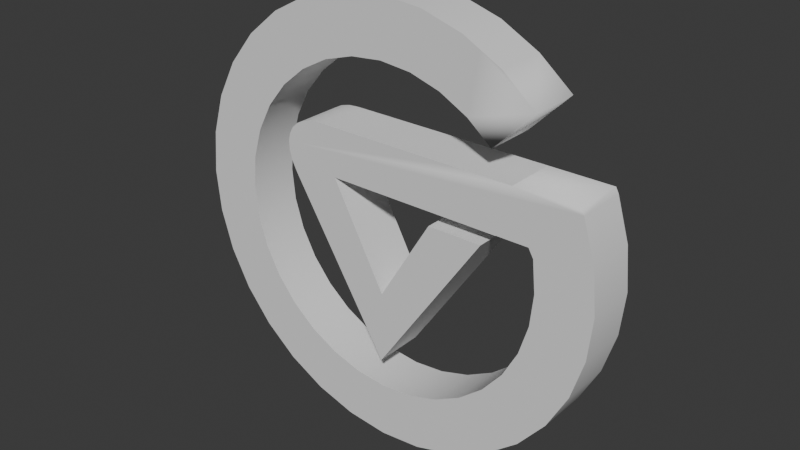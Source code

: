 # Source: GV-logo.blend  (saved by Blender 4.1.23; exported with 4.5.12 LTS)
import bpy
from mathutils import Matrix  # noqa: F401  (used for matrix-valued properties, if any)

bpy.ops.wm.read_factory_settings(use_empty=True)
scene = bpy.context.scene
scene.name = 'Scene'

# ---- collections
col_collection = bpy.data.collections.new('Collection'); scene.collection.children.link(col_collection)

# ---- materials (node trees are filled in below, after node groups)
mat_material_001 = bpy.data.materials.new('Material.001')
mat_material_001.use_transparent_shadow = False
mat_material_001.roughness = 0.1625
mat_material_001.specular_intensity = 0.2
mat_material_001.metallic = 1.0

# ---- material node trees

# ---- world
world_world = bpy.data.worlds.new('World'); scene.world = world_world
world_world.use_nodes = True; world_world.node_tree.nodes.clear()
_N = world_world.node_tree.nodes; _L = world_world.node_tree.links
n0 = _N.new('ShaderNodeOutputWorld'); n0.name = 'World Output'; n0.location = (300, 300)
n1 = _N.new('ShaderNodeBackground'); n1.name = 'Background'; n1.location = (10, 300)
n1.inputs[0].default_value = (0.05088, 0.05088, 0.05088, 1.0)
_L.new(n1.outputs[0], n0.inputs[0])
n0.is_active_output = True
world_world.color = (0.05088, 0.05088, 0.05088)
world_world.use_sun_shadow = False
world_world.sun_shadow_jitter_overblur = 0.0

# ---- meshes
me_circle = bpy.data.meshes.new('Circle')
me_circle.from_pydata([(1.0, -0.8892, 8.258e-08), (0.9808, -0.8892, 0.1951), (0.9239, -0.8892, 0.3827), (0.7071, -0.8892, 0.7071), (0.5556, -0.8892, 0.8315), (0.4595, -0.8892, 0.8828), (0.3827, -0.8892, 0.9239), (0.2785, -0.8892, 0.9555), (0.1951, -0.8892, 0.9808), (-4.371e-08, -0.8892, 1.0), (-0.1951, -0.8892, 0.9808), (-0.3827, -0.8892, 0.9239), (-0.5556, -0.8892, 0.8315), (-0.7071, -0.8892, 0.7071), (-0.8315, -0.8892, 0.5556), (-0.9239, -0.8892, 0.3827), (-0.9808, -0.8892, 0.1951), (-1.0, -0.8892, -4.845e-09), (-0.9808, -0.8892, -0.1951), (-0.9239, -0.8892, -0.3827), (-0.8315, -0.8892, -0.5556), (-0.7071, -0.8892, -0.7071), (-0.5556, -0.8892, -0.8315), (-0.3827, -0.8892, -0.9239), (-0.1951, -0.8892, -0.9808), (4.371e-08, -0.8892, -1.0), (0.1951, -0.8892, -0.9808), (0.3827, -0.8892, -0.9239), (0.5556, -0.8892, -0.8315), (0.7071, -0.8892, -0.7071), (0.8315, -0.8892, -0.5556), (0.9239, -0.8892, -0.3827), (0.9808, -0.8892, -0.1951), (0.7289, -0.8892, 0.145), (0.7432, -0.8892, 6.979e-08), (0.7061, -0.8892, 0.1849), (0.6211, -0.8892, 0.407), (0.5255, -0.8892, 0.5255), (0.4129, -0.8892, 0.618), (0.3415, -0.8892, 0.6561), (0.2844, -0.8892, 0.6866), (0.207, -0.8892, 0.7101), (0.145, -0.8892, 0.7289), (-3.249e-08, -0.8892, 0.7432), (-0.145, -0.8892, 0.7289), (-0.2844, -0.8892, 0.6866), (-0.4129, -0.8892, 0.618), (-0.5255, -0.8892, 0.5255), (-0.618, -0.8892, 0.4129), (-0.6866, -0.8892, 0.2844), (-0.7289, -0.8892, 0.145), (-0.7432, -0.8892, 4.815e-09), (-0.7289, -0.8892, -0.145), (-0.6866, -0.8892, -0.2844), (-0.618, -0.8892, -0.4129), (-0.5255, -0.8892, -0.5255), (-0.4129, -0.8892, -0.618), (-0.2844, -0.8892, -0.6866), (-0.145, -0.8892, -0.7289), (3.249e-08, -0.8892, -0.7432), (0.145, -0.8892, -0.7289), (0.2844, -0.8892, -0.6866), (0.4129, -0.8892, -0.618), (0.5255, -0.8892, -0.5255), (0.618, -0.8892, -0.4129), (0.6866, -0.8892, -0.2844), (0.7289, -0.8892, -0.145), (-0.3274, -0.8892, 0.407), (-0.2676, -0.8892, 0.407), (0.3555, -0.8892, 0.407), (-0.007088, -0.8892, -0.6124), (0.5601, -0.8892, 0.1849), (-0.3781, -0.8892, 0.403), (-0.4225, -0.8892, 0.3912), (-0.4591, -0.8892, 0.372), (-0.4868, -0.8892, 0.3459), (-0.5048, -0.8892, 0.3137), (-0.5125, -0.8892, 0.2765), (-0.5097, -0.8892, 0.2352), (-0.4965, -0.8892, 0.1913), (-0.4733, -0.8892, 0.146), (0.492, -0.8892, 0.1203), (0.5594, -0.8892, 0.1837), (0.3526, -0.8892, 0.1837), (0.2419, -0.8892, 0.1203), (-0.001708, -0.8892, -0.2802), (-0.2531, -0.8892, 0.1837), (1.0, -0.7102, 7.476e-08), (0.9808, -0.7102, 0.1951), (0.9239, -0.7102, 0.3827), (0.7071, -0.7102, 0.7071), (0.5556, -0.7102, 0.8315), (0.3827, -0.7102, 0.9239), (0.4562, -0.7102, 0.8846), (0.1951, -0.7102, 0.9808), (-4.371e-08, -0.7102, 1.0), (-0.1951, -0.7102, 0.9808), (-0.3827, -0.7102, 0.9239), (-0.5556, -0.7102, 0.8315), (-0.7071, -0.7102, 0.7071), (-0.8315, -0.7102, 0.5556), (-0.9239, -0.7102, 0.3827), (-0.9808, -0.7102, 0.1951), (-1.0, -0.7102, -1.267e-08), (-0.9808, -0.7102, -0.1951), (-0.9239, -0.7102, -0.3827), (-0.8315, -0.7102, -0.5556), (-0.7071, -0.7102, -0.7071), (-0.5556, -0.7102, -0.8315), (-0.4837, -0.7102, -0.8699), (-0.3827, -0.7102, -0.9239), (-0.1951, -0.7102, -0.9808), (4.371e-08, -0.7102, -1.0), (0.1951, -0.7102, -0.9808), (0.3827, -0.7102, -0.9239), (0.5556, -0.7102, -0.8315), (0.7071, -0.7102, -0.7071), (0.8315, -0.7102, -0.5556), (0.9239, -0.7102, -0.3827), (0.9808, -0.7102, -0.1951), (0.7289, -0.7102, 0.145), (0.7432, -0.7102, 6.748e-08), (0.7061, -0.7102, 0.1849), (0.6211, -0.7102, 0.407), (0.5255, -0.7102, 0.5255), (0.4129, -0.7102, 0.618), (0.2844, -0.7102, 0.6866), (0.3391, -0.7102, 0.6574), (0.145, -0.7102, 0.7289), (-3.249e-08, -0.7102, 0.7432), (-0.145, -0.7102, 0.7289), (-0.2844, -0.7102, 0.6866), (-0.4129, -0.7102, 0.618), (-0.5255, -0.7102, 0.5255), (-0.618, -0.7102, 0.4129), (-0.6866, -0.7102, 0.2844), (-0.7289, -0.7102, 0.145), (-0.7432, -0.7102, 2.504e-09), (-0.7289, -0.7102, -0.145), (-0.6866, -0.7102, -0.2844), (-0.618, -0.7102, -0.4129), (-0.5255, -0.7102, -0.5255), (-0.4129, -0.7102, -0.618), (-0.3595, -0.7102, -0.6465), (-0.2844, -0.7102, -0.6866), (-0.145, -0.7102, -0.7289), (3.249e-08, -0.7102, -0.7432), (0.145, -0.7102, -0.7289), (0.2844, -0.7102, -0.6866), (0.4129, -0.7102, -0.618), (0.5255, -0.7102, -0.5255), (0.618, -0.7102, -0.4129), (0.6866, -0.7102, -0.2844), (0.7289, -0.7102, -0.145), (-0.3274, -0.7102, 0.407), (-0.2676, -0.7102, 0.407), (0.4089, -0.7102, 0.407), (-0.007088, -0.7102, -0.6124), (0.492, -0.7102, 0.1203), (0.5594, -0.7102, 0.1837), (0.5601, -0.7102, 0.1849), (-0.3781, -0.7102, 0.403), (-0.4225, -0.7102, 0.3912), (-0.4591, -0.7102, 0.372), (-0.4868, -0.7102, 0.3459), (-0.5048, -0.7102, 0.3137), (-0.5125, -0.7102, 0.2765), (-0.5097, -0.7102, 0.2352), (-0.4965, -0.7102, 0.1913), (-0.4733, -0.7102, 0.146), (0.3526, -0.7102, 0.1837), (0.2419, -0.7102, 0.1203), (-0.2531, -0.7102, 0.1837), (-0.001708, -0.7102, -0.2802), (0.9109, -0.8892, 0.407), (0.9109, -0.7102, 0.407)], [], [(1, 0, 87, 88), (2, 1, 88, 89), (91, 4, 3, 90), (92, 6, 5, 4, 91, 93), (94, 8, 7, 6, 92), (95, 9, 8, 94), (96, 10, 9, 95), (97, 11, 10, 96), (98, 12, 11, 97), (99, 13, 12, 98), (14, 13, 99, 100), (15, 14, 100, 101), (16, 15, 101, 102), (17, 16, 102, 103), (18, 17, 103, 104), (19, 18, 104, 105), (20, 19, 105, 106), (21, 20, 106, 107), (22, 21, 107, 108), (23, 22, 108, 109, 110), (24, 23, 110, 111), (25, 24, 111, 112), (26, 25, 112, 113), (27, 26, 113, 114), (28, 27, 114, 115), (29, 28, 115, 116), (30, 29, 116, 117), (31, 30, 117, 118), (119, 32, 31, 118), (0, 32, 119, 87), (34, 33, 120, 121), (33, 35, 122, 120), (36, 174, 175, 123), (37, 38, 125, 124), (38, 39, 40, 126, 127, 125), (40, 41, 42, 128, 126), (42, 43, 129, 128), (43, 44, 130, 129), (44, 45, 131, 130), (45, 46, 132, 131), (46, 47, 133, 132), (133, 47, 48, 134), (134, 48, 49, 135), (49, 50, 136, 135), (136, 50, 51, 137), (137, 51, 52, 138), (138, 52, 53, 139), (139, 53, 54, 140), (140, 54, 55, 141), (141, 55, 56, 142), (142, 56, 57, 144, 143), (144, 57, 58, 145), (145, 58, 59, 146), (146, 59, 60, 147), (147, 60, 61, 148), (148, 61, 62, 149), (149, 62, 63, 150), (63, 64, 151, 150), (64, 65, 152, 151), (65, 66, 153, 152), (66, 34, 121, 153), (154, 67, 68, 155), (155, 68, 69, 156), (156, 69, 36, 123), (81, 70, 157, 158), (71, 82, 159, 160), (161, 72, 67, 154), (162, 73, 72, 161), (163, 74, 73, 162), (164, 75, 74, 163), (76, 75, 164, 165), (77, 76, 165, 166), (78, 77, 166, 167), (79, 78, 167, 168), (80, 79, 168, 169), (157, 70, 80, 169), (35, 71, 160, 122), (83, 82, 71, 35, 33, 34, 66, 65, 64, 63, 62, 61, 60, 59, 58, 57, 56, 55, 54, 53, 52, 51, 50, 49, 48, 47, 46, 45, 44, 43, 42, 41, 7, 8, 9, 10, 11, 12, 13, 14, 15, 16, 17, 18, 19, 20, 21, 22, 23, 24, 25, 26, 27, 28, 29, 30, 31, 32, 0, 1, 2, 174, 36, 69, 68, 67, 72, 73, 74, 75, 76, 77, 78, 79, 80, 70, 81, 84, 85, 86), (40, 39, 5, 6, 7, 41), (82, 83, 170, 159), (171, 84, 81, 158), (172, 86, 85, 173), (85, 84, 171, 173), (83, 86, 172, 170), (164, 163, 162, 161, 154, 155, 156, 123, 175, 89, 88, 87, 119, 118, 117, 116, 115, 114, 113, 112, 111, 110, 109, 143, 144, 145, 146, 147, 148, 149, 150, 151, 152, 153, 121, 120, 122, 160, 159, 170, 172, 173, 171, 158, 157, 169, 168, 167, 166, 165), (142, 143, 109, 108, 107, 106, 105, 104, 103, 102, 101, 100, 99, 98, 97, 96, 95, 94, 92, 93, 127, 126, 128, 129, 130, 131, 132, 133, 134, 135, 136, 137, 138, 139, 140, 141), (175, 174, 2, 89), (90, 124, 125, 127, 93, 91), (37, 3, 4, 5, 39, 38), (90, 3, 37, 124)])
me_circle.polygons.foreach_set('use_smooth', [1, 1, 1, 1, 1, 1, 1, 1, 1, 1, 1, 1, 1, 1, 1, 1, 1, 1, 1, 1, 1, 1, 1, 1, 1, 1, 1, 1, 1, 1, 1, 1, 1, 1, 1, 1, 1, 1, 1, 1, 1, 1, 1, 1, 1, 1, 1, 1, 1, 1, 1, 1, 1, 1, 1, 1, 1, 1, 1, 1, 1, 1, 1, 1, 1, 1, 1, 1, 1, 1, 1, 1, 1, 1, 1, 1, 1, 1, 1, 1, 1, 1, 1, 1, 0, 0, 1, 0, 1, 1])
me_circle.polygons.foreach_set('material_index', [0, 0, 0, 0, 0, 0, 0, 0, 0, 0, 0, 0, 0, 0, 0, 0, 0, 0, 0, 0, 0, 0, 0, 0, 0, 0, 0, 0, 0, 0, 2532, 2532, 0, 2532, 2532, 2532, 2532, 2532, 2532, 2532, 2532, 2532, 2532, 2532, 2532, 2532, 2532, 2532, 2532, 2532, 2532, 2532, 2532, 2532, 2532, 2532, 2532, 2532, 2532, 2532, 2532, 0, 0, 0, 0, 0, 0, 0, 0, 0, 0, 0, 0, 0, 0, 0, 0, 0, 0, 0, 0, 0, 0, 0, 0, 0, 0, 0, 0, 0])
_k = set([(0, 1), (0, 32), (1, 2), (2, 174), (3, 4), (4, 5), (5, 6), (6, 7), (7, 8), (8, 9), (9, 10), (10, 11), (11, 12), (12, 13), (13, 14), (14, 15), (15, 16), (16, 17), (17, 18), (18, 19), (19, 20), (20, 21), (21, 22), (22, 23), (23, 24), (24, 25), (25, 26), (26, 27), (27, 28), (28, 29), (29, 30), (30, 31), (31, 32), (33, 34), (33, 35), (34, 66), (35, 71), (35, 122), (36, 69), (36, 123), (37, 38), (38, 39), (39, 40), (40, 41), (41, 42), (42, 43), (43, 44), (44, 45), (45, 46), (46, 47), (47, 48), (48, 49), (49, 50), (50, 51), (51, 52), (52, 53), (53, 54), (54, 55), (55, 56), (56, 57), (57, 58), (58, 59), (59, 60), (60, 61), (61, 62), (62, 63), (63, 64), (64, 65), (65, 66), (67, 68), (67, 72), (68, 69), (70, 80), (70, 81), (70, 157), (71, 82), (71, 160), (72, 73), (73, 74), (74, 75), (75, 76), (76, 77), (77, 78), (78, 79), (79, 80), (81, 84), (81, 158), (82, 83), (82, 159), (83, 86), (84, 85), (84, 171), (85, 86), (85, 173), (86, 172)])
me_circle.attributes.new('sharp_edge', 'BOOLEAN', 'EDGE').data.foreach_set('value', [ (min(e.vertices), max(e.vertices)) in _k for e in me_circle.edges])
_uv = me_circle.uv_layers.new(name='UVMap')
_uv.uv.foreach_set('vector', [0.9688, 0.7777, 1.0, 0.7777, 1.0, 0.8224, 0.9688, 0.8224, 0.9375, 0.7777, 0.9688, 0.7777, 0.9688, 0.8224, 0.9375, 0.8224, 0.8438, 0.8224, 0.8438, 0.7777, 0.875, 0.7777, 0.875, 0.8224, 0.8125, 0.8224, 0.8125, 0.7777, 0.8264, 0.7777, 0.8438, 0.7777, 0.8438, 0.8224, 0.8258, 0.8224, 0.7812, 0.8224, 0.7812, 0.7777, 0.7951, 0.7777, 0.8125, 0.7777, 0.8125, 0.8224, 0.75, 0.8224, 0.75, 0.7777, 0.7812, 0.7777, 0.7812, 0.8224, 0.7188, 0.8224, 0.7188, 0.7777, 0.75, 0.7777, 0.75, 0.8224, 0.6875, 0.8224, 0.6875, 0.7777, 0.7188, 0.7777, 0.7188, 0.8224, 0.6562, 0.8224, 0.6562, 0.7777, 0.6875, 0.7777, 0.6875, 0.8224, 0.625, 0.8224, 0.625, 0.7777, 0.6562, 0.7777, 0.6562, 0.8224, 0.5938, 0.7777, 0.625, 0.7777, 0.625, 0.8224, 0.5938, 0.8224, 0.5625, 0.7777, 0.5938, 0.7777, 0.5938, 0.8224, 0.5625, 0.8224, 0.5312, 0.7777, 0.5625, 0.7777, 0.5625, 0.8224, 0.5312, 0.8224, 0.5, 0.7777, 0.5312, 0.7777, 0.5312, 0.8224, 0.5, 0.8224, 0.4688, 0.7777, 0.5, 0.7777, 0.5, 0.8224, 0.4688, 0.8224, 0.4375, 0.7777, 0.4688, 0.7777, 0.4688, 0.8224, 0.4375, 0.8224, 0.4062, 0.7777, 0.4375, 0.7777, 0.4375, 0.8224, 0.4062, 0.8224, 0.375, 0.7777, 0.4062, 0.7777, 0.4062, 0.8224, 0.375, 0.8224, 0.3438, 0.7777, 0.375, 0.7777, 0.375, 0.8224, 0.3438, 0.8224, 0.3125, 0.7777, 0.3438, 0.7777, 0.3438, 0.8224, 0.3308, 0.8224, 0.3125, 0.8224, 0.2812, 0.7777, 0.3125, 0.7777, 0.3125, 0.8224, 0.2812, 0.8224, 0.25, 0.7777, 0.2812, 0.7777, 0.2812, 0.8224, 0.25, 0.8224, 0.2188, 0.7777, 0.25, 0.7777, 0.25, 0.8224, 0.2188, 0.8224, 0.1875, 0.7777, 0.2188, 0.7777, 0.2188, 0.8224, 0.1875, 0.8224, 0.1562, 0.7777, 0.1875, 0.7777, 0.1875, 0.8224, 0.1562, 0.8224, 0.125, 0.7777, 0.1562, 0.7777, 0.1562, 0.8224, 0.125, 0.8224, 0.09375, 0.7777, 0.125, 0.7777, 0.125, 0.8224, 0.09375, 0.8224, 0.0625, 0.7777, 0.09375, 0.7777, 0.09375, 0.8224, 0.0625, 0.8224, 0.03125, 0.8224, 0.03125, 0.7777, 0.0625, 0.7777, 0.0625, 0.8224, 0.0, 0.7777, 0.03125, 0.7777, 0.03125, 0.8224, 0.0, 0.8224, 1.0, 0.7129, 0.9688, 0.7129, 0.9688, 0.7307, 1.0, 0.7307, 0.9688, 0.7129, 0.9519, 0.7129, 0.9519, 0.7307, 0.9688, 0.7307, 0.577, 0.0, 0.577, 0.0, 0.9331, 0.8224, 0.5718, 0.5, 0.875, 0.7129, 0.8438, 0.7129, 0.8438, 0.7307, 0.875, 0.7307, 0.8438, 0.7129, 0.8264, 0.7129, 0.8125, 0.7129, 0.8125, 0.7307, 0.8258, 0.7307, 0.8438, 0.7307, 0.8125, 0.7129, 0.7951, 0.7129, 0.7812, 0.7129, 0.7812, 0.7307, 0.8125, 0.7307, 0.7812, 0.7129, 0.75, 0.7129, 0.75, 0.7307, 0.7812, 0.7307, 0.75, 0.7129, 0.7188, 0.7129, 0.7188, 0.7307, 0.75, 0.7307, 0.7188, 0.7129, 0.6875, 0.7129, 0.6875, 0.7307, 0.7188, 0.7307, 0.6875, 0.7129, 0.6562, 0.7129, 0.6562, 0.7307, 0.6875, 0.7307, 0.6562, 0.7129, 0.625, 0.7129, 0.625, 0.7307, 0.6562, 0.7307, 0.625, 0.7307, 0.625, 0.7129, 0.5938, 0.7129, 0.5938, 0.7307, 0.5938, 0.7307, 0.5938, 0.7129, 0.5625, 0.7129, 0.5625, 0.7307, 0.5625, 0.7129, 0.5312, 0.7129, 0.5312, 0.7307, 0.5625, 0.7307, 0.5312, 0.7307, 0.5312, 0.7129, 0.5, 0.7129, 0.5, 0.7307, 0.5, 0.7307, 0.5, 0.7129, 0.4688, 0.7129, 0.4688, 0.7307, 0.4688, 0.7307, 0.4688, 0.7129, 0.4375, 0.7129, 0.4375, 0.7307, 0.4375, 0.7307, 0.4375, 0.7129, 0.4062, 0.7129, 0.4062, 0.7307, 0.4062, 0.7307, 0.4062, 0.7129, 0.375, 0.7129, 0.375, 0.7307, 0.375, 0.7307, 0.375, 0.7129, 0.3438, 0.7129, 0.3438, 0.7307, 0.3438, 0.7307, 0.3438, 0.7129, 0.3125, 0.7129, 0.3125, 0.7307, 0.3308, 0.7307, 0.3125, 0.7307, 0.3125, 0.7129, 0.2812, 0.7129, 0.2812, 0.7307, 0.2812, 0.7307, 0.2812, 0.7129, 0.25, 0.7129, 0.25, 0.7307, 0.25, 0.7307, 0.25, 0.7129, 0.2188, 0.7129, 0.2188, 0.7307, 0.2188, 0.7307, 0.2188, 0.7129, 0.1875, 0.7129, 0.1875, 0.7307, 0.1875, 0.7307, 0.1875, 0.7129, 0.1562, 0.7129, 0.1562, 0.7307, 0.1562, 0.7307, 0.1562, 0.7129, 0.125, 0.7129, 0.125, 0.7307, 0.125, 0.7129, 0.09375, 0.7129, 0.09375, 0.7307, 0.125, 0.7307, 0.09375, 0.7129, 0.0625, 0.7129, 0.0625, 0.7307, 0.09375, 0.7307, 0.0625, 0.7129, 0.03125, 0.7129, 0.03125, 0.7307, 0.0625, 0.7307, 0.03125, 0.7129, 0.0, 0.7129, 0.0, 0.7307, 0.03125, 0.7307, 0.567, 0.2602, 0.567, 0.2819, 0.5557, 0.2853, 0.5557, 0.2643, 0.5557, 0.2643, 0.5557, 0.2853, 0.4378, 0.3253, 0.4277, 0.3179, 0.4277, 0.3179, 0.4378, 0.3253, 0.3875, 0.3351, 0.3875, 0.3258, 0.2148, 0.5703, 0.2187, 0.75, 0.2101, 0.75, 0.2062, 0.5703, 0.2143, 0.5458, 0.2143, 0.546, 0.2057, 0.546, 0.2057, 0.5458, 0.5766, 0.2567, 0.5766, 0.2791, 0.567, 0.2819, 0.567, 0.2602, 0.585, 0.2537, 0.585, 0.2767, 0.5766, 0.2791, 0.5766, 0.2567, 0.5919, 0.2512, 0.5919, 0.2747, 0.585, 0.2767, 0.585, 0.2537, 0.625, 0.2398, 0.625, 0.2655, 0.5919, 0.2747, 0.5919, 0.2512, 0.5943, 0.911, 0.625, 0.9115, 0.625, 0.9201, 0.5943, 0.9196, 0.5885, 0.9109, 0.5943, 0.911, 0.5943, 0.9196, 0.5885, 0.9195, 0.5809, 0.9107, 0.5885, 0.9109, 0.5885, 0.9195, 0.5809, 0.9193, 0.5716, 0.9105, 0.5809, 0.9107, 0.5809, 0.9193, 0.5716, 0.9191, 0.561, 0.9103, 0.5716, 0.9105, 0.5716, 0.9191, 0.561, 0.9189, 0.375, 0.9149, 0.375, 0.9063, 0.561, 0.9103, 0.561, 0.9189, 0.7655, 0.5374, 0.7655, 0.5692, 0.7724, 0.5692, 0.7724, 0.5374, 0.5667, 0.0, 0.5667, 0.0, 0.5668, 0.0, 0.5668, 0.0, 0.5626, 0.0, 0.5547, 0.0, 0.5468, 0.0, 0.5391, 0.0, 0.5321, 0.0, 0.526, 0.0, 0.5209, 0.0, 0.5171, 0.0, 0.5148, 0.0, 0.514, 0.0, 0.5148, 0.0, 0.5171, 0.0, 0.5209, 0.0, 0.526, 0.0, 0.5321, 0.0, 0.5391, 0.0, 0.5468, 0.0, 0.5547, 0.0, 0.5626, 0.0, 0.5703, 0.0, 0.5773, 0.0, 0.5834, 0.0, 0.5885, 0.0, 0.5923, 0.0, 0.5946, 0.0, 0.5953, 0.0, 0.5946, 0.0, 0.5935, 0.0, 0.607, 0.0, 0.6083, 0.0, 0.6094, 0.0, 0.6083, 0.0, 0.6052, 0.0, 0.6002, 0.0, 0.5934, 0.0, 0.5851, 0.0, 0.5756, 0.0, 0.5654, 0.0, 0.5547, 0.0, 0.544, 0.0, 0.5338, 0.0, 0.5243, 0.0, 0.516, 0.0, 0.5092, 0.0, 0.5042, 0.0, 0.5011, 0.0, 0.5, 0.0, 0.5011, 0.0, 0.5042, 0.0, 0.5092, 0.0, 0.516, 0.0, 0.5243, 0.0, 0.5338, 0.0, 0.544, 0.0, 0.5547, 0.0, 0.5654, 0.0, 0.5756, 0.0, 0.577, 0.0, 0.577, 0.0, 0.577, 0.0, 0.577, 0.0, 0.577, 0.0, 0.5767, 0.0, 0.5761, 0.0, 0.575, 0.0, 0.5736, 0.0, 0.5719, 0.0, 0.5698, 0.0, 0.5676, 0.0, 0.5652, 0.0, 0.5627, 0.0, 0.5212, 0.0, 0.5613, 0.0, 0.5613, 0.0, 0.5394, 0.0, 0.5667, 0.0, 0.5923, 0.0, 0.5906, 0.0, 0.603, 0.0, 0.6052, 0.0, 0.607, 0.0, 0.5935, 0.0, 0.3611, 0.5139, 0.3611, 0.5819, 0.3388, 0.5819, 0.3388, 0.5139, 0.6612, 0.6051, 0.6389, 0.6051, 0.6389, 0.5361, 0.6612, 0.5361, 0.625, 0.8506, 0.625, 0.8359, 0.375, 0.8359, 0.375, 0.8506, 0.2891, 0.75, 0.2891, 0.5495, 0.2744, 0.5495, 0.2744, 0.75, 0.375, 0.4141, 0.625, 0.4922, 0.625, 0.4481, 0.375, 0.3994, 0.5687, 0.5, 0.5701, 0.5, 0.571, 0.5, 0.5716, 0.5, 0.5718, 0.5, 0.5718, 0.5, 0.5718, 0.5, 0.5718, 0.5, 0.5718, 0.5, 0.5706, 0.5, 0.561, 0.5, 0.5511, 0.5, 0.5411, 0.5, 0.5315, 0.5, 0.5227, 0.5, 0.515, 0.5, 0.5086, 0.5, 0.5039, 0.5, 0.501, 0.5, 0.5, 0.5, 0.501, 0.5, 0.5039, 0.5, 0.5066, 0.5, 0.5181, 0.5, 0.516, 0.5, 0.5138, 0.5, 0.5131, 0.5, 0.5138, 0.5, 0.516, 0.5, 0.5195, 0.5, 0.5242, 0.5, 0.53, 0.5, 0.5365, 0.5, 0.5437, 0.5, 0.5511, 0.5, 0.5585, 0.5, 0.5605, 0.5, 0.5605, 0.5, 0.5604, 0.5, 0.5604, 0.5, 0.5604, 0.5, 0.5368, 0.5, 0.5572, 0.5, 0.5572, 0.5, 0.5198, 0.5, 0.5585, 0.5, 0.5608, 0.5, 0.5631, 0.5, 0.5652, 0.5, 0.5671, 0.5, 0.5195, 0.5, 0.5181, 0.5, 0.5066, 0.5, 0.5086, 0.5, 0.515, 0.5, 0.5227, 0.5, 0.5315, 0.5, 0.5411, 0.5, 0.5511, 0.5, 0.561, 0.5, 0.5706, 0.5, 0.5794, 0.5, 0.5872, 0.5, 0.5935, 0.5, 0.5982, 0.5, 0.6011, 0.5, 0.6021, 0.5, 0.6011, 0.5, 0.5982, 0.5, 0.5962, 0.5, 0.5846, 0.5, 0.5861, 0.5, 0.5883, 0.5, 0.589, 0.5, 0.5883, 0.5, 0.5861, 0.5, 0.5826, 0.5, 0.5779, 0.5, 0.5722, 0.5, 0.5656, 0.5, 0.5585, 0.5, 0.5511, 0.5, 0.5437, 0.5, 0.5365, 0.5, 0.53, 0.5, 0.5242, 0.5, 0.9331, 0.8224, 0.9331, 0.7777, 0.9375, 0.7777, 0.9375, 0.8224, 0.5872, 0.5, 0.5779, 0.5, 0.5826, 0.5, 0.5846, 0.5, 0.5962, 0.5, 0.5935, 0.5, 0.5834, 0.0, 0.5934, 0.0, 0.6002, 0.0, 0.603, 0.0, 0.5906, 0.0, 0.5885, 0.0, 0.5872, 0.5, 0.5934, 0.0, 0.875, 0.7129, 0.5779, 0.5])
me_circle.materials.append(mat_material_001)
me_circle.materials.append(None)
me_circle.update()

# ---- objects
ob_circle = bpy.data.objects.new('Circle', me_circle)

# ---- transforms, parenting, visibility, modifiers, constraints
ob_circle.location = (0.0, 0.5539, 0.5285)
ob_circle.scale = (0.5068, 0.6633, 0.5068)

# ---- collection membership
col_collection.objects.link(ob_circle)

# ---- scene / render settings (as saved in the file)
scene.frame_start = 1; scene.frame_end = 250; scene.frame_set(1)
scene.render.engine = 'BLENDER_EEVEE_NEXT'
scene.cycles.sampling_pattern = 'TABULATED_SOBOL'
scene.eevee.ray_tracing_options.trace_max_roughness = 0.0
bpy.context.view_layer.update()

# ---- added for rendering (the .blend has no active camera and no usable light): camera, sun
cam_auto = bpy.data.cameras.new('AutoCamera')
cam_auto.lens = 50.0
cam_auto.sensor_width = 36.0
cam_auto.clip_end = 1000.0
ob_auto_camera = bpy.data.objects.new('AutoCamera', cam_auto)
scene.collection.objects.link(ob_auto_camera)
ob_auto_camera.location = (1.33071, -1.57343, 1.59306)
ob_auto_camera.rotation_euler = (1.09748, -7.21219e-08, 0.694738)
scene.camera = ob_auto_camera
light_auto_sun = bpy.data.lights.new('AutoSun', 'SUN')
light_auto_sun.energy = 3.0
light_auto_sun.angle = 0.0523599
ob_auto_sun = bpy.data.objects.new('AutoSun', light_auto_sun)
scene.collection.objects.link(ob_auto_sun)
ob_auto_sun.rotation_euler = (0.872665, 0.174533, 0.523599)
bpy.context.view_layer.update()
